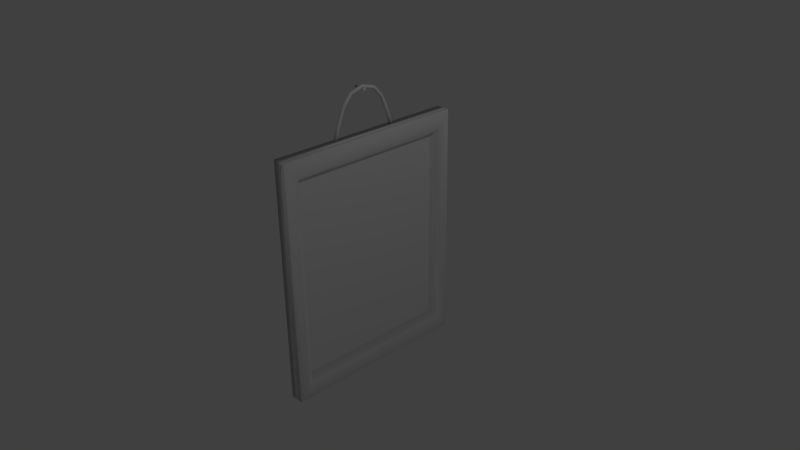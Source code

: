 # Source: PhotoFrame.blend  (saved by Blender 2.77.0; exported with 4.5.12 LTS)
import bpy
from mathutils import Matrix  # noqa: F401  (used for matrix-valued properties, if any)

bpy.ops.wm.read_factory_settings(use_empty=True)
scene = bpy.context.scene
scene.name = 'Scene'

# ---- collections
col_collection_1 = bpy.data.collections.new('Collection 1'); scene.collection.children.link(col_collection_1)

# ---- materials (node trees are filled in below, after node groups)
mat_material = bpy.data.materials.new('Material')
mat_material.alpha_threshold = 0.0
mat_material.use_transparent_shadow = False
mat_material.roughness = 0.5
mat_material.line_color = (0.0, 0.0, 0.0, 1.0)

# ---- material node trees

# ---- world
world_world = bpy.data.worlds.new('World'); scene.world = world_world
world_world.color = (0.05088, 0.05088, 0.05088)
world_world.use_sun_shadow = False
world_world.sun_shadow_jitter_overblur = 0.0
world_world.cycles.sampling_method = 'MANUAL'

# ---- cameras
cam_camera = bpy.data.cameras.new('Camera')
cam_camera.clip_end = 100.0
cam_camera.lens = 35.0
cam_camera.sensor_width = 32.0
cam_camera.sensor_height = 18.0
cam_camera.ortho_scale = 7.314
cam_camera.dof.focus_distance = 0.0
cam_camera.dof.aperture_fstop = 128.0

# ---- lights
light_lamp = bpy.data.lights.new('Lamp', 'POINT')
light_lamp.transmission_factor = 0.0
light_lamp.cutoff_distance = 30.0
light_lamp.energy = 100.0
light_lamp.shadow_buffer_clip_start = 1.001
light_lamp.shadow_soft_size = 0.1
light_lamp.shadow_maximum_resolution = 0.006
light_lamp.use_absolute_resolution = True

# ---- meshes
me_cylinder_001 = bpy.data.meshes.new('Cylinder.001')
me_cylinder_001.from_pydata([(0.0, 0.13, -0.19), (0.0, 0.13, 0.19), (0.07641, 0.1052, -0.19), (0.07641, 0.1052, 0.19), (0.1236, 0.04017, -0.19), (0.1236, 0.04017, 0.19), (0.1236, -0.04017, -0.19), (0.1236, -0.04017, 0.19), (0.07641, -0.1052, -0.19), (0.07641, -0.1052, 0.19), (-1.136e-08, -0.13, -0.19), (-1.136e-08, -0.13, 0.19), (-0.07641, -0.1052, -0.19), (-0.07641, -0.1052, 0.19), (-0.1236, -0.04017, -0.19), (-0.1236, -0.04017, 0.19), (-0.1236, 0.04017, -0.19), (-0.1236, 0.04017, 0.19), (-0.07641, 0.1052, -0.19), (-0.07641, 0.1052, 0.19), (1.501e-09, 0.07173, -0.19), (0.04216, 0.05803, -0.19), (0.06822, 0.02217, -0.19), (0.06822, -0.02217, -0.19), (0.04216, -0.05803, -0.19), (-4.77e-09, -0.07173, -0.19), (-0.04216, -0.05803, -0.19), (-0.06822, -0.02217, -0.19), (-0.06822, 0.02217, -0.19), (-0.04216, 0.05803, -0.19), (-5.985e-08, 0.07173, -6.516), (0.04216, 0.05803, -6.516), (0.06822, 0.02217, -6.516), (0.06822, -0.02217, -6.516), (0.04216, -0.05803, -6.516), (-6.612e-08, -0.07173, -6.516), (-0.04216, -0.05803, -6.516), (-0.06822, -0.02217, -6.516), (-0.06822, 0.02217, -6.516), (-0.04216, 0.05803, -6.516)], [], [(0, 1, 3, 2), (2, 3, 5, 4), (4, 5, 7, 6), (6, 7, 9, 8), (8, 9, 11, 10), (10, 11, 13, 12), (12, 13, 15, 14), (14, 15, 17, 16), (3, 1, 19, 17, 15, 13, 11, 9, 7, 5), (16, 17, 19, 18), (18, 19, 1, 0), (16, 18, 29, 28), (22, 23, 33, 32), (14, 16, 28, 27), (12, 14, 27, 26), (10, 12, 26, 25), (8, 10, 25, 24), (6, 8, 24, 23), (0, 2, 21, 20), (4, 6, 23, 22), (2, 4, 22, 21), (18, 0, 20, 29), (30, 31, 32, 33, 34, 35, 36, 37, 38, 39), (29, 20, 30, 39), (26, 27, 37, 36), (23, 24, 34, 33), (20, 21, 31, 30), (27, 28, 38, 37), (24, 25, 35, 34), (21, 22, 32, 31), (28, 29, 39, 38), (25, 26, 36, 35)])
me_cylinder_001.polygons.foreach_set('use_smooth', [True] * 32)
me_cylinder_001.use_remesh_preserve_volume = False
me_cylinder_001.use_remesh_preserve_attributes = False
me_cylinder_001.use_mirror_vertex_groups = False
me_cylinder_001.update()
me_cylinder = bpy.data.meshes.new('Cylinder')
me_cylinder.from_pydata([(0.0, 0.0144, -0.9419), (-0.07641, 0.6651, -1.555), (0.07641, -0.007811, -0.953), (-0.1236, 0.6203, -1.603), (0.1236, -0.06596, -0.9821), (-0.1236, 0.5651, -1.661), (0.1236, -0.1378, -1.018), (-0.07641, 0.5204, -1.708), (0.07641, -0.196, -1.047), (3.678e-08, 0.5033, -1.726), (-1.136e-08, -0.2182, -1.058), (0.07641, 0.5204, -1.708), (-0.07641, -0.196, -1.047), (0.1236, 0.5651, -1.661), (-0.1236, -0.1378, -1.018), (0.1236, 0.6203, -1.603), (-0.1236, -0.06596, -0.9821), (0.07641, 0.6651, -1.555), (-0.07641, -0.007811, -0.953), (4.814e-08, 0.6821, -1.537), (0.0, -0.2507, 0.0), (0.07641, -0.2755, 0.0), (0.1236, -0.3405, 0.0), (0.1236, -0.4209, 0.0), (0.07641, -0.4859, 0.0), (-1.136e-08, -0.5107, 0.0), (-0.07641, -0.4859, 0.0), (-0.1236, -0.4209, 0.0), (-0.1236, -0.3405, 0.0), (-0.07641, -0.2755, 0.0), (-0.1236, 1.816, -2.118), (-0.07641, 1.835, -2.056), (-0.07641, 1.773, -2.257), (-0.1236, 1.792, -2.195), (0.07641, 1.773, -2.257), (-1.494e-08, 1.766, -2.281), (0.1236, 1.816, -2.118), (0.1236, 1.792, -2.195), (-3.578e-09, 1.843, -2.032), (0.07641, 1.835, -2.056), (-0.1236, 3.057, -2.5), (-0.07641, 3.076, -2.438), (-0.07641, 3.014, -2.639), (-0.1236, 3.034, -2.577), (0.07641, 3.014, -2.639), (-2.275e-08, 3.007, -2.663), (0.1236, 3.057, -2.5), (0.1236, 3.034, -2.577), (-1.139e-08, 3.084, -2.414), (0.07641, 3.076, -2.438)], [], [(14, 16, 3, 5), (18, 0, 19, 1), (2, 4, 15, 17), (4, 6, 13, 15), (0, 2, 17, 19), (6, 8, 11, 13), (8, 10, 9, 11), (10, 12, 7, 9), (36, 37, 47, 46), (9, 7, 32, 35), (16, 18, 1, 3), (12, 14, 5, 7), (18, 29, 20, 0), (16, 28, 29, 18), (14, 27, 28, 16), (12, 26, 27, 14), (10, 25, 26, 12), (8, 24, 25, 10), (6, 23, 24, 8), (4, 22, 23, 6), (2, 21, 22, 4), (0, 20, 21, 2), (15, 13, 37, 36), (11, 9, 35, 34), (7, 5, 33, 32), (13, 11, 34, 37), (1, 19, 38, 31), (3, 1, 31, 30), (17, 15, 36, 39), (5, 3, 30, 33), (19, 17, 39, 38), (48, 49, 46, 47, 44, 45, 42, 43, 40, 41), (30, 31, 41, 40), (37, 34, 44, 47), (31, 38, 48, 41), (32, 33, 43, 42), (39, 36, 46, 49), (33, 30, 40, 43), (34, 35, 45, 44), (38, 39, 49, 48), (35, 32, 42, 45)])
me_cylinder.polygons.foreach_set('use_smooth', [True] * 41)
me_cylinder.use_remesh_preserve_volume = False
me_cylinder.use_remesh_preserve_attributes = False
me_cylinder.use_mirror_vertex_groups = False
me_cylinder.update()
me_cube = bpy.data.meshes.new('Cube')
me_cube.from_pydata([(1.0, 1.0, -1.0), (1.0, -1.0, -1.0), (-1.0, -1.0, -1.0), (-1.0, 1.0, -1.0), (1.0, 1.0, 1.0), (1.0, -1.0, 1.0), (-1.0, -1.0, 1.0), (-1.0, 1.0, 1.0), (1.343, 0.9157, -0.9157), (1.343, -0.9157, -0.9157), (1.343, 0.9157, 0.9157), (1.343, -0.9157, 0.9157), (1.0, 0.8562, -0.8562), (1.0, -0.8562, -0.8562), (1.0, 0.8562, 0.8562), (1.0, -0.8562, 0.8562), (0.001466, 0.8137, -0.8137), (0.001466, -0.8137, -0.8137), (0.001467, 0.8137, 0.8137), (0.001466, -0.8137, 0.8137)], [], [(0, 1, 2, 3), (4, 7, 6, 5), (4, 5, 11, 10), (1, 5, 6, 2), (2, 6, 7, 3), (4, 0, 3, 7), (10, 11, 15, 14), (5, 1, 9, 11), (0, 4, 10, 8), (1, 0, 8, 9), (12, 14, 18, 16), (8, 10, 14, 12), (11, 9, 13, 15), (9, 8, 12, 13), (16, 18, 19, 17), (15, 13, 17, 19), (13, 12, 16, 17), (14, 15, 19, 18)])
me_cube.polygons.foreach_set('use_smooth', [True] * 18)
me_cube.materials.append(mat_material)
me_cube.use_remesh_preserve_volume = False
me_cube.use_remesh_preserve_attributes = False
me_cube.use_mirror_vertex_groups = False
me_cube.update()

# ---- objects
ob_cylinder_001 = bpy.data.objects.new('Cylinder.001', me_cylinder_001)
ob_cylinder = bpy.data.objects.new('Cylinder', me_cylinder)
ob_cube = bpy.data.objects.new('Cube', me_cube)
ob_lamp = bpy.data.objects.new('Lamp', light_lamp)
ob_camera = bpy.data.objects.new('Camera', cam_camera)

# ---- transforms, parenting, visibility, modifiers, constraints
ob_cylinder_001.location = (-0.0933, 0.004953, 2.18)
ob_cylinder_001.rotation_euler = (1.571, -0.0, 1.571)
ob_cylinder_001.scale = (0.1942, 0.1942, 0.02495)
ob_cylinder_001.lineart.crease_threshold = 0.0
ob_cylinder.location = (-0.1259, 0.001212, 2.139)
ob_cylinder.rotation_euler = (1.571, -0.0, 0.0)
ob_cylinder.scale = (-0.1803, -0.1803, -0.1803)
ob_cylinder.lineart.crease_threshold = 0.0
_m = ob_cylinder.modifiers.new('Mirror', 'MIRROR')
_m.use_axis = (False, False, True)
_m.use_clip = True
ob_cube.location = (-0.06095, 0.0, 0.0)
ob_cube.scale = (0.09143, 1.314, 1.643)
ob_cube.lock_rotations_4d = False
ob_cube.empty_display_type = 'ARROWS'
ob_cube.lineart.crease_threshold = 0.0
ob_lamp.location = (4.076, 1.005, 5.904)
ob_lamp.rotation_euler = (0.6503, 0.05522, 1.866)
ob_lamp.lock_rotations_4d = False
ob_lamp.empty_display_type = 'ARROWS'
ob_lamp.color = (0.0, 0.0, 0.0, 0.0)
ob_lamp.lineart.crease_threshold = 0.0
ob_camera.location = (7.481, -6.508, 5.344)
ob_camera.rotation_euler = (1.109, 0.01082, 0.8149)
ob_camera.lock_rotations_4d = False
ob_camera.empty_display_type = 'ARROWS'
ob_camera.color = (0.0, 0.0, 0.0, 0.0)
ob_camera.display_type = 'WIRE'
ob_camera.lineart.crease_threshold = 0.0

# ---- collection membership
col_collection_1.objects.link(ob_cylinder_001)
col_collection_1.objects.link(ob_cylinder)
col_collection_1.objects.link(ob_cube)
col_collection_1.objects.link(ob_lamp)
col_collection_1.objects.link(ob_camera)

# ---- scene / render settings (as saved in the file)
scene.camera = ob_camera
scene.frame_start = 1; scene.frame_end = 250; scene.frame_set(1)
scene.render.engine = 'BLENDER_EEVEE_NEXT'
scene.render.resolution_percentage = 50
scene.render.dither_intensity = 0.0
scene.cycles.use_denoising = False
scene.cycles.samples = 128
scene.cycles.sampling_pattern = 'TABULATED_SOBOL'
scene.cycles.light_sampling_threshold = 0.0
scene.cycles.use_adaptive_sampling = False
scene.cycles.use_light_tree = False
scene.cycles.blur_glossy = 0.0
scene.cycles.sample_clamp_indirect = 0.0
scene.view_settings.view_transform = 'Standard'
bpy.context.view_layer.update()
